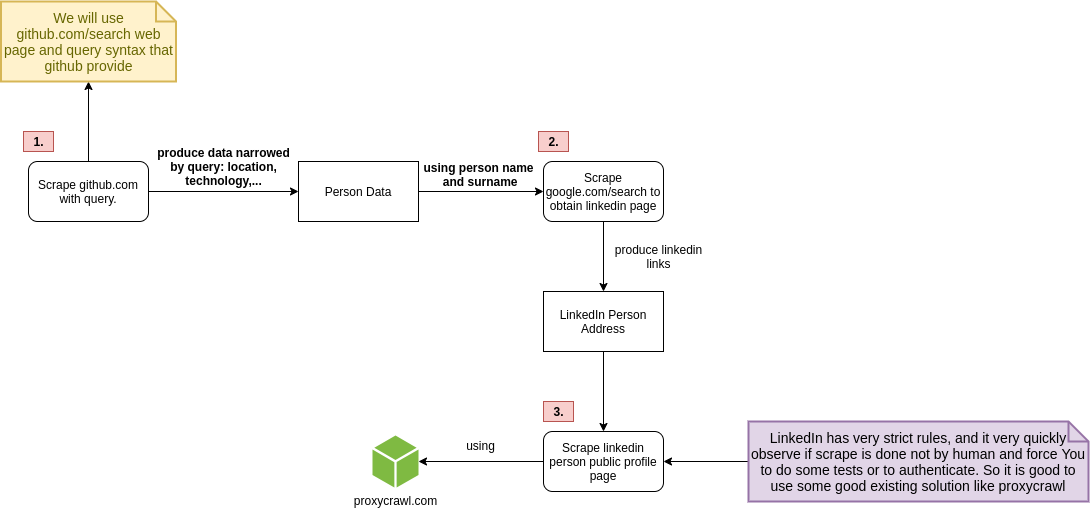

The diagram above was exported from draw.io. Its source (the exported page's mxGraphModel, read from the mxfile embedded in the PNG):
<mxGraphModel dx="1035" dy="645" grid="1" gridSize="10" guides="1" tooltips="1" connect="1" arrows="1" fold="1" page="1" pageScale="1" pageWidth="850" pageHeight="1100" math="0" shadow="0">
  <root>
    <mxCell id="0" />
    <mxCell id="1" parent="0" />
    <mxCell id="2C9uYYbBb0n-W-4vaXQL-3" style="edgeStyle=orthogonalEdgeStyle;rounded=0;orthogonalLoop=1;jettySize=auto;html=1;" edge="1" parent="1" source="2C9uYYbBb0n-W-4vaXQL-1" target="2C9uYYbBb0n-W-4vaXQL-2">
      <mxGeometry relative="1" as="geometry" />
    </mxCell>
    <mxCell id="2C9uYYbBb0n-W-4vaXQL-5" style="edgeStyle=orthogonalEdgeStyle;rounded=0;orthogonalLoop=1;jettySize=auto;html=1;" edge="1" parent="1" source="2C9uYYbBb0n-W-4vaXQL-1" target="2C9uYYbBb0n-W-4vaXQL-4">
      <mxGeometry relative="1" as="geometry" />
    </mxCell>
    <mxCell id="2C9uYYbBb0n-W-4vaXQL-1" value="Scrape github.com with query." style="rounded=1;whiteSpace=wrap;html=1;" vertex="1" parent="1">
      <mxGeometry x="130" y="210" width="120" height="60" as="geometry" />
    </mxCell>
    <mxCell id="2C9uYYbBb0n-W-4vaXQL-2" value="We will use github.com/search web page and query syntax that github provide" style="shape=note;strokeWidth=2;fontSize=14;size=20;whiteSpace=wrap;html=1;fillColor=#fff2cc;strokeColor=#d6b656;fontColor=#666600;" vertex="1" parent="1">
      <mxGeometry x="102.5" y="50" width="175" height="80" as="geometry" />
    </mxCell>
    <mxCell id="2C9uYYbBb0n-W-4vaXQL-8" style="edgeStyle=orthogonalEdgeStyle;rounded=0;orthogonalLoop=1;jettySize=auto;html=1;" edge="1" parent="1" source="2C9uYYbBb0n-W-4vaXQL-4" target="2C9uYYbBb0n-W-4vaXQL-7">
      <mxGeometry relative="1" as="geometry" />
    </mxCell>
    <mxCell id="2C9uYYbBb0n-W-4vaXQL-4" value="Person Data" style="rounded=0;whiteSpace=wrap;html=1;" vertex="1" parent="1">
      <mxGeometry x="400" y="210" width="120" height="60" as="geometry" />
    </mxCell>
    <mxCell id="2C9uYYbBb0n-W-4vaXQL-6" value="produce data narrowed&lt;br&gt;by query: location,&lt;br&gt;technology,..." style="text;html=1;align=center;verticalAlign=middle;resizable=0;points=[];autosize=1;fontStyle=1" vertex="1" parent="1">
      <mxGeometry x="250" y="190" width="150" height="50" as="geometry" />
    </mxCell>
    <mxCell id="2C9uYYbBb0n-W-4vaXQL-15" style="edgeStyle=orthogonalEdgeStyle;rounded=0;orthogonalLoop=1;jettySize=auto;html=1;" edge="1" parent="1" source="2C9uYYbBb0n-W-4vaXQL-7" target="2C9uYYbBb0n-W-4vaXQL-12">
      <mxGeometry relative="1" as="geometry" />
    </mxCell>
    <mxCell id="2C9uYYbBb0n-W-4vaXQL-7" value="Scrape google.com/search to obtain linkedin page" style="rounded=1;whiteSpace=wrap;html=1;" vertex="1" parent="1">
      <mxGeometry x="645" y="210" width="120" height="60" as="geometry" />
    </mxCell>
    <mxCell id="2C9uYYbBb0n-W-4vaXQL-9" value="using person name&lt;br&gt;&amp;nbsp;and surname" style="text;html=1;align=center;verticalAlign=middle;resizable=0;points=[];autosize=1;fontStyle=1" vertex="1" parent="1">
      <mxGeometry x="515" y="208" width="130" height="30" as="geometry" />
    </mxCell>
    <mxCell id="2C9uYYbBb0n-W-4vaXQL-11" value="proxycrawl.com" style="pointerEvents=1;shadow=0;dashed=0;html=1;strokeColor=none;labelPosition=center;verticalLabelPosition=bottom;verticalAlign=top;outlineConnect=0;align=center;shape=mxgraph.office.concepts.node_generic;fillColor=#7FBA42;" vertex="1" parent="1">
      <mxGeometry x="474" y="484" width="46" height="52" as="geometry" />
    </mxCell>
    <mxCell id="2C9uYYbBb0n-W-4vaXQL-18" style="edgeStyle=orthogonalEdgeStyle;rounded=0;orthogonalLoop=1;jettySize=auto;html=1;" edge="1" parent="1" source="2C9uYYbBb0n-W-4vaXQL-12" target="2C9uYYbBb0n-W-4vaXQL-17">
      <mxGeometry relative="1" as="geometry" />
    </mxCell>
    <mxCell id="2C9uYYbBb0n-W-4vaXQL-12" value="LinkedIn Person&lt;br&gt;Address" style="rounded=0;whiteSpace=wrap;html=1;" vertex="1" parent="1">
      <mxGeometry x="645" y="340" width="120" height="60" as="geometry" />
    </mxCell>
    <mxCell id="2C9uYYbBb0n-W-4vaXQL-13" value="1." style="text;html=1;align=center;verticalAlign=middle;resizable=0;points=[];autosize=1;fillColor=#f8cecc;strokeColor=#b85450;fontStyle=1" vertex="1" parent="1">
      <mxGeometry x="125" y="180" width="30" height="20" as="geometry" />
    </mxCell>
    <mxCell id="2C9uYYbBb0n-W-4vaXQL-14" value="2." style="text;html=1;align=center;verticalAlign=middle;resizable=0;points=[];autosize=1;fillColor=#f8cecc;strokeColor=#b85450;fontStyle=1" vertex="1" parent="1">
      <mxGeometry x="640" y="180" width="30" height="20" as="geometry" />
    </mxCell>
    <mxCell id="2C9uYYbBb0n-W-4vaXQL-16" value="produce linkedin&lt;br&gt;links" style="text;html=1;align=center;verticalAlign=middle;resizable=0;points=[];autosize=1;" vertex="1" parent="1">
      <mxGeometry x="710" y="290" width="100" height="30" as="geometry" />
    </mxCell>
    <mxCell id="2C9uYYbBb0n-W-4vaXQL-20" style="edgeStyle=orthogonalEdgeStyle;rounded=0;orthogonalLoop=1;jettySize=auto;html=1;" edge="1" parent="1" source="2C9uYYbBb0n-W-4vaXQL-17" target="2C9uYYbBb0n-W-4vaXQL-11">
      <mxGeometry relative="1" as="geometry" />
    </mxCell>
    <mxCell id="2C9uYYbBb0n-W-4vaXQL-17" value="Scrape linkedin person public profile page" style="rounded=1;whiteSpace=wrap;html=1;" vertex="1" parent="1">
      <mxGeometry x="645" y="480" width="120" height="60" as="geometry" />
    </mxCell>
    <mxCell id="2C9uYYbBb0n-W-4vaXQL-19" value="3." style="text;html=1;align=center;verticalAlign=middle;resizable=0;points=[];autosize=1;fillColor=#f8cecc;strokeColor=#b85450;fontStyle=1" vertex="1" parent="1">
      <mxGeometry x="645" y="450" width="30" height="20" as="geometry" />
    </mxCell>
    <mxCell id="2C9uYYbBb0n-W-4vaXQL-21" value="using" style="text;html=1;align=center;verticalAlign=middle;resizable=0;points=[];autosize=1;" vertex="1" parent="1">
      <mxGeometry x="562" y="484" width="40" height="20" as="geometry" />
    </mxCell>
    <mxCell id="2C9uYYbBb0n-W-4vaXQL-23" style="edgeStyle=orthogonalEdgeStyle;rounded=0;orthogonalLoop=1;jettySize=auto;html=1;" edge="1" parent="1" source="2C9uYYbBb0n-W-4vaXQL-22" target="2C9uYYbBb0n-W-4vaXQL-17">
      <mxGeometry relative="1" as="geometry" />
    </mxCell>
    <mxCell id="2C9uYYbBb0n-W-4vaXQL-22" value="LinkedIn has very strict rules, and it very quickly observe if scrape is done not by human and force You to do some tests or to authenticate. So it is good to use some good existing solution like proxycrawl" style="shape=note;strokeWidth=2;fontSize=14;size=20;whiteSpace=wrap;html=1;fillColor=#e1d5e7;strokeColor=#9673a6;" vertex="1" parent="1">
      <mxGeometry x="850" y="470" width="340" height="80" as="geometry" />
    </mxCell>
  </root>
</mxGraphModel>